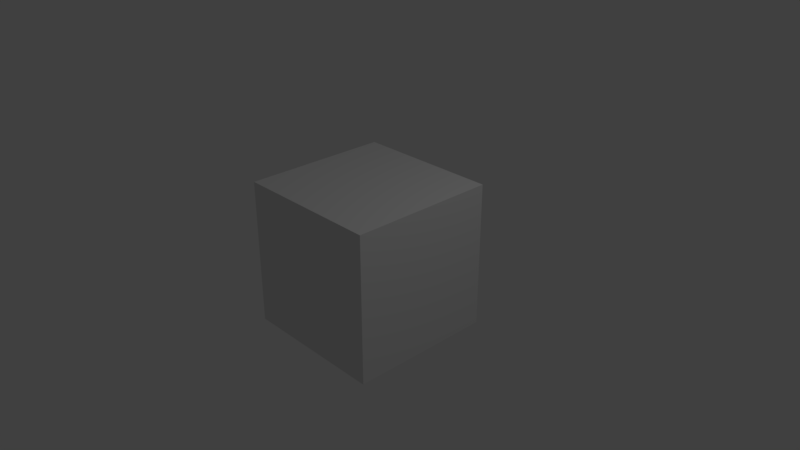 # Source: cube.blend  (saved by Blender 2.79.0; exported with 4.5.12 LTS)
import bpy
from mathutils import Matrix  # noqa: F401  (used for matrix-valued properties, if any)

bpy.ops.wm.read_factory_settings(use_empty=True)
scene = bpy.context.scene
scene.name = 'Scene'

# ---- collections
col_collection_1 = bpy.data.collections.new('Collection 1'); scene.collection.children.link(col_collection_1)

# ---- materials (node trees are filled in below, after node groups)
mat_material = bpy.data.materials.new('Material')
mat_material.alpha_threshold = 0.0
mat_material.use_transparent_shadow = False
mat_material.roughness = 0.5
mat_material.line_color = (0.0, 0.0, 0.0, 1.0)

# ---- material node trees

# ---- world
world_world = bpy.data.worlds.new('World'); scene.world = world_world
world_world.color = (0.05088, 0.05088, 0.05088)
world_world.use_sun_shadow = False
world_world.sun_shadow_jitter_overblur = 0.0
world_world.cycles.sampling_method = 'MANUAL'

# ---- cameras
cam_camera = bpy.data.cameras.new('Camera')
cam_camera.clip_end = 100.0
cam_camera.lens = 35.0
cam_camera.sensor_width = 32.0
cam_camera.sensor_height = 18.0
cam_camera.ortho_scale = 7.314
cam_camera.dof.focus_distance = 0.0
cam_camera.dof.aperture_fstop = 128.0

# ---- lights
light_lamp = bpy.data.lights.new('Lamp', 'POINT')
light_lamp.transmission_factor = 0.0
light_lamp.cutoff_distance = 30.0
light_lamp.energy = 100.0
light_lamp.shadow_buffer_clip_start = 1.001
light_lamp.shadow_soft_size = 0.1
light_lamp.shadow_maximum_resolution = 0.006
light_lamp.use_absolute_resolution = True

# ---- meshes
me_cube = bpy.data.meshes.new('Cube')
me_cube.from_pydata([(1.0, 1.0, -1.0), (1.0, -1.0, -1.0), (-1.0, -1.0, -1.0), (-1.0, 1.0, -1.0), (1.0, 1.0, 1.0), (1.0, -1.0, 1.0), (-1.0, -1.0, 1.0), (-1.0, 1.0, 1.0)], [], [(0, 1, 2, 3), (4, 7, 6, 5), (0, 4, 5, 1), (1, 5, 6, 2), (2, 6, 7, 3), (4, 0, 3, 7)])
_uv = me_cube.uv_layers.new(name='UVMap')
_uv.uv.foreach_set('vector', [0.0, 0.0, 1.0, 0.0, 1.0, 1.0, 0.0, 1.0, 0.0, 0.0, 1.0, 0.0, 1.0, 1.0, 0.0, 1.0, 0.0, 0.0, 1.0, 0.0, 1.0, 1.0, 0.0, 1.0, 0.0, 0.0, 1.0, 0.0, 1.0, 1.0, 0.0, 1.0, 0.0, 0.0, 1.0, 0.0, 1.0, 1.0, 0.0, 1.0, 0.0, 0.0, 1.0, 0.0, 1.0, 1.0, 0.0, 1.0])
me_cube.materials.append(mat_material)
me_cube.use_remesh_preserve_volume = False
me_cube.use_remesh_preserve_attributes = False
me_cube.use_mirror_vertex_groups = False
me_cube.update()

# ---- objects
ob_cube = bpy.data.objects.new('Cube', me_cube)
ob_lamp = bpy.data.objects.new('Lamp', light_lamp)
ob_camera = bpy.data.objects.new('Camera', cam_camera)

# ---- transforms, parenting, visibility, modifiers, constraints
ob_cube.location = (0.0, 1.379e-07, -0.01029)
ob_cube.lock_rotations_4d = False
ob_cube.empty_display_type = 'ARROWS'
ob_cube.lineart.crease_threshold = 0.0
ob_lamp.location = (4.076, 1.005, 5.904)
ob_lamp.rotation_euler = (0.6503, 0.05522, 1.866)
ob_lamp.lock_rotations_4d = False
ob_lamp.empty_display_type = 'ARROWS'
ob_lamp.color = (0.0, 0.0, 0.0, 0.0)
ob_lamp.lineart.crease_threshold = 0.0
ob_camera.location = (7.481, -6.508, 5.344)
ob_camera.rotation_euler = (1.109, 0.0, 0.8149)
ob_camera.lock_rotations_4d = False
ob_camera.empty_display_type = 'ARROWS'
ob_camera.color = (0.0, 0.0, 0.0, 0.0)
ob_camera.display_type = 'WIRE'
ob_camera.lineart.crease_threshold = 0.0

# ---- collection membership
col_collection_1.objects.link(ob_cube)
col_collection_1.objects.link(ob_lamp)
col_collection_1.objects.link(ob_camera)

# ---- scene / render settings (as saved in the file)
scene.camera = ob_camera
scene.frame_start = 1; scene.frame_end = 250; scene.frame_set(1)
scene.render.engine = 'BLENDER_EEVEE_NEXT'
scene.render.resolution_percentage = 50
scene.render.dither_intensity = 0.0
scene.cycles.use_denoising = False
scene.cycles.samples = 128
scene.cycles.sampling_pattern = 'TABULATED_SOBOL'
scene.cycles.light_sampling_threshold = 0.0
scene.cycles.use_adaptive_sampling = False
scene.cycles.use_light_tree = False
scene.cycles.blur_glossy = 0.0
scene.cycles.sample_clamp_indirect = 0.0
scene.view_settings.view_transform = 'Standard'
bpy.context.view_layer.update()
